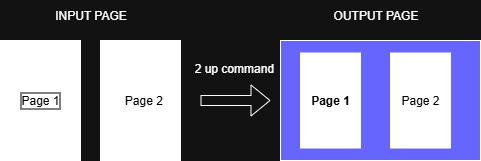

The diagram above was exported from draw.io. Its source (the exported page's mxGraphModel, read from the mxfile embedded in the PNG):
<mxGraphModel dx="786" dy="451" grid="1" gridSize="10" guides="1" tooltips="1" connect="1" arrows="1" fold="1" page="1" pageScale="1" pageWidth="850" pageHeight="1100" math="0" shadow="0">
  <root>
    <mxCell id="0" />
    <mxCell id="1" parent="0" />
    <mxCell id="cjewr-YDBhdN7qWgJ9Nk-1" value="&lt;font&gt;Page 1&lt;/font&gt;" style="rounded=0;whiteSpace=wrap;html=1;strokeColor=default;fillColor=light-dark(#FFFFFF,#FFFFFF);fontColor=light-dark(#000000,#000000);labelBorderColor=light-dark(#000000,#01020A);shadow=0;" vertex="1" parent="1">
      <mxGeometry x="160" y="160" width="80" height="120" as="geometry" />
    </mxCell>
    <mxCell id="uLVSGtrvzkqSpvKPnhPt-1" value="p&lt;font style=&quot;color: light-dark(rgb(0, 0, 0), rgb(0, 0, 0));&quot;&gt;Page 2&lt;/font&gt;" style="rounded=0;whiteSpace=wrap;html=1;fillColor=light-dark(#FFFFFF,#FFFFFF);" vertex="1" parent="1">
      <mxGeometry x="260" y="160" width="80" height="120" as="geometry" />
    </mxCell>
    <mxCell id="uLVSGtrvzkqSpvKPnhPt-2" value="" style="shape=flexArrow;endArrow=classic;html=1;rounded=0;" edge="1" parent="1">
      <mxGeometry width="50" height="50" relative="1" as="geometry">
        <mxPoint x="360" y="220" as="sourcePoint" />
        <mxPoint x="430" y="220" as="targetPoint" />
      </mxGeometry>
    </mxCell>
    <mxCell id="uLVSGtrvzkqSpvKPnhPt-3" value="" style="rounded=0;whiteSpace=wrap;html=1;strokeColor=default;fillColor=light-dark(#FFFFFF,#6666FF);" vertex="1" parent="1">
      <mxGeometry x="440" y="160" width="200" height="120" as="geometry" />
    </mxCell>
    <mxCell id="uLVSGtrvzkqSpvKPnhPt-4" value="&lt;font style=&quot;color: light-dark(rgb(0, 0, 0), rgb(0, 0, 0));&quot;&gt;&lt;b style=&quot;&quot;&gt;Page 1&lt;/b&gt;&lt;/font&gt;" style="rounded=0;whiteSpace=wrap;html=1;direction=north;fillColor=light-dark(#FFFFFF,#FFFFFF);" vertex="1" parent="1">
      <mxGeometry x="460" y="172.5" width="60" height="95" as="geometry" />
    </mxCell>
    <mxCell id="uLVSGtrvzkqSpvKPnhPt-5" value="2 up command&amp;nbsp;" style="text;html=1;align=center;verticalAlign=middle;resizable=0;points=[];autosize=1;strokeColor=none;fillColor=none;" vertex="1" parent="1">
      <mxGeometry x="340" y="172.5" width="110" height="30" as="geometry" />
    </mxCell>
    <mxCell id="uLVSGtrvzkqSpvKPnhPt-6" value="&lt;font style=&quot;color: light-dark(rgb(0, 0, 0), rgb(0, 0, 0));&quot;&gt;Page 2&lt;/font&gt;" style="rounded=0;whiteSpace=wrap;html=1;direction=south;fillColor=light-dark(#FFFFFF,#FFFFFF);" vertex="1" parent="1">
      <mxGeometry x="550" y="172.5" width="60" height="95" as="geometry" />
    </mxCell>
    <mxCell id="uLVSGtrvzkqSpvKPnhPt-10" value="OUTPUT PAGE" style="text;html=1;align=center;verticalAlign=middle;resizable=0;points=[];autosize=1;strokeColor=none;fillColor=none;" vertex="1" parent="1">
      <mxGeometry x="480" y="120" width="110" height="30" as="geometry" />
    </mxCell>
    <mxCell id="uLVSGtrvzkqSpvKPnhPt-12" value="INPUT PAGE" style="text;html=1;align=center;verticalAlign=middle;resizable=0;points=[];autosize=1;strokeColor=none;fillColor=none;" vertex="1" parent="1">
      <mxGeometry x="200" y="120" width="100" height="30" as="geometry" />
    </mxCell>
  </root>
</mxGraphModel>